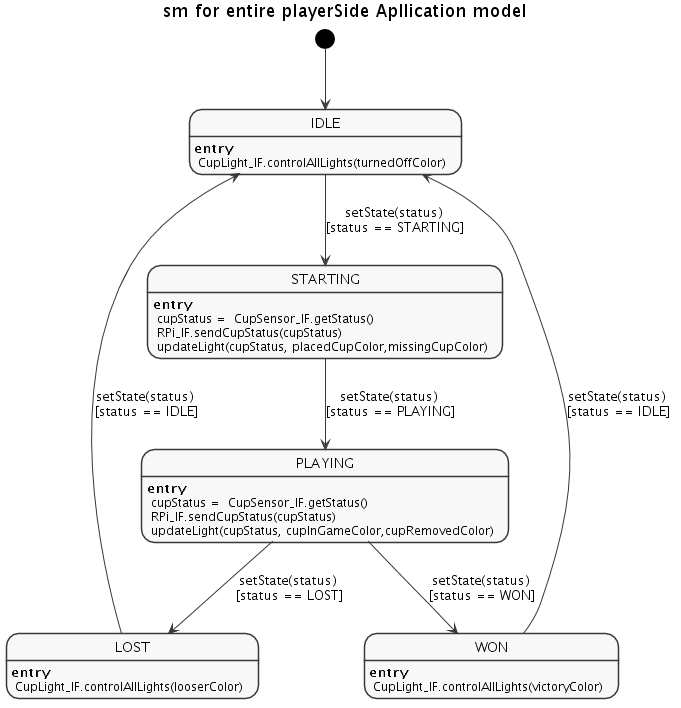

The diagram above was rendered by PlantUML. Its source (embedded in the PNG):
@startuml state.png

skinparam monochrome true
skinparam Shadowing false



title sm for entire playerSide Apllication model


  IDLE : **entry **\n CupLight_IF.controlAllLights(turnedOffColor)
  STARTING : **entry **\n cupStatus =  CupSensor_IF.getStatus()\n RPi_IF.sendCupStatus(cupStatus)\n updateLight(cupStatus, placedCupColor,missingCupColor)
  PLAYING : **entry **\n cupStatus =  CupSensor_IF.getStatus()\n RPi_IF.sendCupStatus(cupStatus)\n updateLight(cupStatus, cupInGameColor,cupRemovedColor)
  LOST : **entry **\n CupLight_IF.controlAllLights(looserColor)
  WON : **entry **\n CupLight_IF.controlAllLights(victoryColor)

  [*] --> IDLE
  IDLE --> STARTING : setState(status) \n[status == STARTING]
  STARTING --> PLAYING : setState(status) \n[status == PLAYING]
  PLAYING --> WON : setState(status) \n[status == WON]
  PLAYING --> LOST : setState(status) \n[status == LOST]
  WON --> IDLE : setState(status) \n[status == IDLE]
  LOST --> IDLE : setState(status) \n[status == IDLE]


@enduml